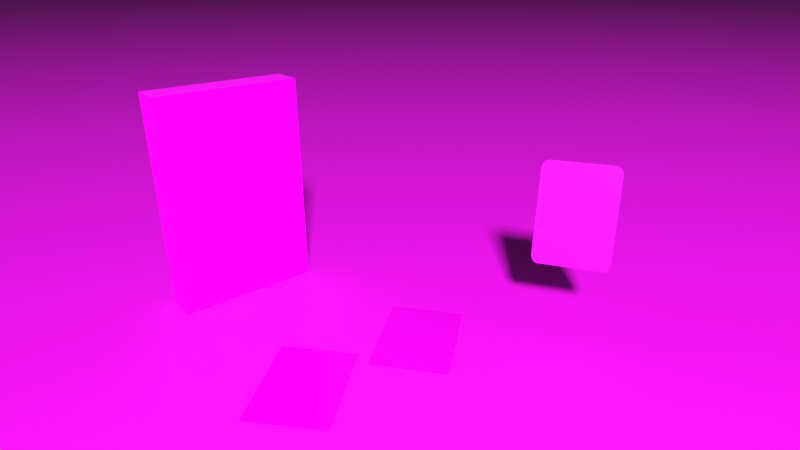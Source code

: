 # Source: scene.blend  (saved by Blender 4.3.34; exported with 4.5.12 LTS)
import bpy
from mathutils import Matrix  # noqa: F401  (used for matrix-valued properties, if any)

bpy.ops.wm.read_factory_settings(use_empty=True)
scene = bpy.context.scene
scene.name = 'Scene'

# ---- collections
col_collection = bpy.data.collections.new('Collection'); scene.collection.children.link(col_collection)

# ---- images (referenced by path relative to the original .blend; pixels are not part of the script)
import os
ASSET_DIR = os.environ.get("B2B_ASSET_DIR", "")  # directory of the original .blend (textures are referenced by path, not embedded)
HERE = os.path.dirname(os.path.abspath(__file__))  # packed textures are extracted next to this script under _unpacked/

def load_image(name, relpath, width, height, colorspace="sRGB"):
    """Load a texture the original file referenced (path relative to the .blend, or extracted next to this script)."""
    p = next((c for c in (os.path.join(HERE, relpath), os.path.join(ASSET_DIR, relpath)) if relpath and os.path.exists(c)), "")
    if p:
        img = bpy.data.images.load(p, check_existing=True)
        img.name = name
    else:  # same state as the original file: an image datablock whose file is absent (Cycles renders it pink)
        img = bpy.data.images.new(name, width, height)
        img.source = "FILE"
        img.filepath = "//" + (relpath or name)
    img.colorspace_settings.name = colorspace
    return img
img_giraf_png = load_image('giraf.png', 'giraf.png', 1024, 1024, 'sRGB')
img_texture_png = load_image('texture.png', 'texture.png', 1024, 1024, 'sRGB')
img_test_png = load_image('test.png', 'test.png', 1024, 1024, 'sRGB')

# ---- materials (node trees are filled in below, after node groups)
mat_material = bpy.data.materials.new('Material')
mat_material.alpha_threshold = 0.0
mat_material.roughness = 0.5
mat_material.line_color = (0.0, 0.0, 0.0, 1.0)
mat_material_001 = bpy.data.materials.new('Material.001')
mat_material_002 = bpy.data.materials.new('Material.002')
mat_material_003 = bpy.data.materials.new('Material.003')
mat_material_004 = bpy.data.materials.new('Material.004')

# ---- material node trees
mat_material.use_nodes = True; mat_material.node_tree.nodes.clear()
_N = mat_material.node_tree.nodes; _L = mat_material.node_tree.links
n0 = _N.new('ShaderNodeOutputMaterial'); n0.name = 'Material Output'; n0.location = (300, 300)
n1 = _N.new('ShaderNodeBsdfPrincipled'); n1.name = 'Principled BSDF'; n1.location = (10, 300)
n1.inputs[2].default_value = 0.06401
n1.inputs[3].default_value = 1.45
n1.inputs[7].default_value = 0.6455
n1.inputs[13].default_value = 0.2636
n1.inputs[20].default_value = 0.0
n1.inputs[25].default_value = 0.3682
n2 = _N.new('ShaderNodeTexImage'); n2.name = 'Image Texture'; n2.location = (-280, 260)
n2.image = img_giraf_png
n3 = _N.new('ShaderNodeMapping'); n3.name = 'Mapping'; n3.location = (-478, 164)
n4 = _N.new('ShaderNodeTexCoord'); n4.name = 'Texture Coordinate'; n4.location = (-692, 144)
_L.new(n1.outputs[0], n0.inputs[0])
_L.new(n2.outputs[0], n1.inputs[0])
_L.new(n4.outputs[0], n3.inputs[0])
_L.new(n3.outputs[0], n2.inputs[0])
n0.is_active_output = True
mat_material_001.use_nodes = True; mat_material_001.node_tree.nodes.clear()
_N = mat_material_001.node_tree.nodes; _L = mat_material_001.node_tree.links
n0 = _N.new('ShaderNodeBsdfPrincipled'); n0.name = 'Principled BSDF'; n0.location = (10, 300)
n1 = _N.new('ShaderNodeOutputMaterial'); n1.name = 'Material Output'; n1.location = (300, 300)
n2 = _N.new('ShaderNodeTexImage'); n2.name = 'Image Texture'; n2.location = (-280, 260)
n2.image = img_texture_png
n3 = _N.new('ShaderNodeMapping'); n3.name = 'Mapping'; n3.location = (-499, 154)
n3.inputs[3].default_value = (20.0, 40.0, 1.0)
n4 = _N.new('ShaderNodeTexCoord'); n4.name = 'Texture Coordinate'; n4.location = (-713, 134)
_L.new(n0.outputs[0], n1.inputs[0])
_L.new(n2.outputs[0], n0.inputs[0])
_L.new(n3.outputs[0], n2.inputs[0])
_L.new(n4.outputs[0], n3.inputs[0])
n1.is_active_output = True
mat_material_002.use_nodes = True; mat_material_002.node_tree.nodes.clear()
_N = mat_material_002.node_tree.nodes; _L = mat_material_002.node_tree.links
n0 = _N.new('ShaderNodeBsdfPrincipled'); n0.name = 'Principled BSDF'; n0.location = (10, 300)
n0.inputs[2].default_value = 0.0
n1 = _N.new('ShaderNodeOutputMaterial'); n1.name = 'Material Output'; n1.location = (300, 300)
n2 = _N.new('ShaderNodeTexImage'); n2.name = 'Image Texture'; n2.location = (-287, 245)
n2.image = img_test_png
n3 = _N.new('ShaderNodeMapping'); n3.name = 'Mapping'; n3.location = (-484, 149)
n4 = _N.new('ShaderNodeTexCoord'); n4.name = 'Texture Coordinate'; n4.location = (-699, 128)
_L.new(n0.outputs[0], n1.inputs[0])
_L.new(n4.outputs[0], n3.inputs[0])
_L.new(n3.outputs[0], n2.inputs[0])
_L.new(n2.outputs[0], n0.inputs[0])
n1.is_active_output = True
mat_material_003.use_nodes = True; mat_material_003.node_tree.nodes.clear()
_N = mat_material_003.node_tree.nodes; _L = mat_material_003.node_tree.links
n0 = _N.new('ShaderNodeBsdfPrincipled'); n0.name = 'Principled BSDF'; n0.location = (10, 300)
n0.inputs[2].default_value = 0.0
n1 = _N.new('ShaderNodeOutputMaterial'); n1.name = 'Material Output'; n1.location = (300, 300)
n2 = _N.new('ShaderNodeTexImage'); n2.name = 'Image Texture'; n2.location = (-287, 245)
n2.image = img_test_png
n3 = _N.new('ShaderNodeMapping'); n3.name = 'Mapping'; n3.location = (-484, 149)
n4 = _N.new('ShaderNodeTexCoord'); n4.name = 'Texture Coordinate'; n4.location = (-699, 128)
_L.new(n0.outputs[0], n1.inputs[0])
_L.new(n4.outputs[0], n3.inputs[0])
_L.new(n3.outputs[0], n2.inputs[0])
_L.new(n2.outputs[0], n0.inputs[0])
n1.is_active_output = True
mat_material_004.use_nodes = True; mat_material_004.node_tree.nodes.clear()
_N = mat_material_004.node_tree.nodes; _L = mat_material_004.node_tree.links
n0 = _N.new('ShaderNodeBsdfPrincipled'); n0.name = 'Principled BSDF'; n0.location = (10, 300)
n0.inputs[2].default_value = 0.7023
n0.inputs[13].default_value = 0.1523
n0.inputs[14].default_value = (1.0, 0.9561, 0.937, 1.0)
n0.inputs[19].default_value = 0.03409
n0.inputs[20].default_value = 0.07318
n0.inputs[24].default_value = 0.07045
n0.inputs[25].default_value = 0.2818
n1 = _N.new('ShaderNodeOutputMaterial'); n1.name = 'Material Output'; n1.location = (300, 300)
n2 = _N.new('ShaderNodeTexImage'); n2.name = 'Image Texture'; n2.location = (-287, 245)
n2.image = img_test_png
n3 = _N.new('ShaderNodeMapping'); n3.name = 'Mapping'; n3.location = (-484, 149)
n4 = _N.new('ShaderNodeTexCoord'); n4.name = 'Texture Coordinate'; n4.location = (-699, 128)
_L.new(n0.outputs[0], n1.inputs[0])
_L.new(n4.outputs[0], n3.inputs[0])
_L.new(n3.outputs[0], n2.inputs[0])
_L.new(n2.outputs[0], n0.inputs[0])
n1.is_active_output = True

# ---- world
world_world = bpy.data.worlds.new('World'); scene.world = world_world
world_world.use_nodes = True; world_world.node_tree.nodes.clear()
_N = world_world.node_tree.nodes; _L = world_world.node_tree.links
n0 = _N.new('ShaderNodeOutputWorld'); n0.name = 'World Output'; n0.location = (300, 300)
n1 = _N.new('ShaderNodeBackground'); n1.name = 'Background'; n1.location = (10, 300)
n1.inputs[0].default_value = (0.05088, 0.05088, 0.05088, 1.0)
_L.new(n1.outputs[0], n0.inputs[0])
n0.is_active_output = True
world_world.color = (0.05088, 0.05088, 0.05088)
world_world.sun_shadow_jitter_overblur = 0.0

# ---- cameras
cam_camera = bpy.data.cameras.new('Camera')
cam_camera.clip_end = 100.0
cam_camera.lens = 27.0
cam_camera.ortho_scale = 7.314

# ---- lights
light_light = bpy.data.lights.new('Light', 'AREA')
light_light.use_custom_distance = True
light_light.energy = 241.6
light_light.shadow_soft_size = 0.1
light_light.shadow_filter_radius = 4.44
light_light.use_shadow_jitter = True
light_light.shadow_jitter_overblur = 15.19
light_light.shape = 'RECTANGLE'
light_light.size = 0.33
light_light.size_y = 0.29

# ---- meshes
me_cube = bpy.data.meshes.new('Cube')
me_cube.from_pydata([(1.0, 1.0, 1.0), (1.0, 1.0, -1.0), (1.0, -1.0, 1.0), (1.0, -1.0, -1.0), (-1.0, 1.0, 1.0), (-1.0, 1.0, -1.0), (-1.0, -1.0, 1.0), (-1.0, -1.0, -1.0)], [], [(0, 4, 6, 2), (3, 2, 6, 7), (7, 6, 4, 5), (5, 1, 3, 7), (1, 0, 2, 3), (5, 4, 0, 1)])
_uv = me_cube.uv_layers.new(name='UVMap')
_uv.uv.foreach_set('vector', [0.625, 0.5, 0.875, 0.5, 0.875, 0.75, 0.625, 0.75, 0.375, 0.75, 0.625, 0.75, 0.625, 1.0, 0.375, 1.0, 0.375, 0.0, 0.625, 0.0, 0.625, 0.25, 0.375, 0.25, 0.125, 0.5, 0.375, 0.5, 0.375, 0.75, 0.125, 0.75, 0.375, 0.5, 0.625, 0.5, 0.625, 0.75, 0.375, 0.75, 0.375, 0.25, 0.625, 0.25, 0.625, 0.5, 0.375, 0.5])
me_cube.materials.append(mat_material)
me_cube.use_mirror_vertex_groups = False
me_cube.update()
me_plane = bpy.data.meshes.new('Plane')
me_plane.from_pydata([(-1.0, -1.0, 0.0), (1.0, -1.0, 0.0), (-1.0, 1.0, 0.0), (1.0, 1.0, 0.0)], [], [(0, 1, 3, 2)])
_uv = me_plane.uv_layers.new(name='UVMap')
_uv.uv.foreach_set('vector', [0.0, 0.0, 1.0, 0.0, 1.0, 1.0, 0.0, 1.0])
me_plane.materials.append(mat_material_001)
me_plane.update()
me_cube_001 = bpy.data.meshes.new('Cube.001')
me_cube_001.from_pydata([(1.0, 1.0, 1.0), (1.0, 1.0, -1.0), (1.0, -1.0, 1.0), (1.0, -1.0, -1.0), (-1.0, 1.0, 1.0), (-1.0, 1.0, -1.0), (-1.0, -1.0, 1.0), (-1.0, -1.0, -1.0)], [], [(0, 4, 6, 2), (3, 2, 6, 7), (7, 6, 4, 5), (5, 1, 3, 7), (1, 0, 2, 3), (5, 4, 0, 1)])
_uv = me_cube_001.uv_layers.new(name='UVMap')
_uv.uv.foreach_set('vector', [0.625, 0.5, 0.875, 0.5, 0.875, 0.75, 0.625, 0.75, 0.375, 0.75, 0.625, 0.75, 0.625, 1.0, 0.375, 1.0, 0.375, 0.0, 0.625, 0.0, 0.625, 0.25, 0.375, 0.25, 0.125, 0.5, 0.375, 0.5, 0.375, 0.75, 0.125, 0.75, 0.375, 0.5, 0.625, 0.5, 0.625, 0.75, 0.375, 0.75, 0.375, 0.25, 0.625, 0.25, 0.625, 0.5, 0.375, 0.5])
me_cube_001.materials.append(mat_material)
me_cube_001.use_mirror_vertex_groups = False
me_cube_001.update()
me_cube_002 = bpy.data.meshes.new('Cube.002')
me_cube_002.from_pydata([(-1.0, -1.0, -1.0), (-1.0, -1.0, 1.0), (-1.0, 1.0, -1.0), (-1.0, 1.0, 1.0), (1.0, -1.0, -1.0), (1.0, -1.0, 1.0), (1.0, 1.0, -1.0), (1.0, 1.0, 1.0)], [], [(0, 1, 3, 2), (2, 3, 7, 6), (6, 7, 5, 4), (4, 5, 1, 0), (2, 6, 4, 0), (7, 3, 1, 5)])
_uv = me_cube_002.uv_layers.new(name='UVMap')
_uv.uv.foreach_set('vector', [0.375, 0.0, 0.625, 0.0, 0.625, 0.25, 0.375, 0.25, 0.375, 0.25, 0.625, 0.25, 0.625, 0.5, 0.375, 0.5, 0.375, 0.5, 0.625, 0.5, 0.625, 0.75, 0.375, 0.75, 0.375, 0.75, 0.625, 0.75, 0.625, 1.0, 0.375, 1.0, 0.125, 0.5, 0.375, 0.5, 0.375, 0.75, 0.125, 0.75, 0.625, 0.5, 0.875, 0.5, 0.875, 0.75, 0.625, 0.75])
me_cube_002.materials.append(mat_material_002)
me_cube_002.update()
me_cube_003 = bpy.data.meshes.new('Cube.003')
me_cube_003.from_pydata([(-1.0, -1.0, -1.0), (-1.0, -1.0, 1.0), (-1.0, 1.0, -1.0), (-1.0, 1.0, 1.0), (1.0, -1.0, -1.0), (1.0, -1.0, 1.0), (1.0, 1.0, -1.0), (1.0, 1.0, 1.0)], [], [(0, 1, 3, 2), (2, 3, 7, 6), (6, 7, 5, 4), (4, 5, 1, 0), (2, 6, 4, 0), (7, 3, 1, 5)])
_uv = me_cube_003.uv_layers.new(name='UVMap')
_uv.uv.foreach_set('vector', [0.375, 0.0, 0.625, 0.0, 0.625, 0.25, 0.375, 0.25, 0.375, 0.25, 0.625, 0.25, 0.625, 0.5, 0.375, 0.5, 0.375, 0.5, 0.625, 0.5, 0.625, 0.75, 0.375, 0.75, 0.375, 0.75, 0.625, 0.75, 0.625, 1.0, 0.375, 1.0, 0.125, 0.5, 0.375, 0.5, 0.375, 0.75, 0.125, 0.75, 0.625, 0.5, 0.875, 0.5, 0.875, 0.75, 0.625, 0.75])
me_cube_003.materials.append(mat_material_003)
me_cube_003.update()
me_cube_004 = bpy.data.meshes.new('Cube.004')
me_cube_004.from_pydata([(-0.8258, -1.0, -1.0), (-1.0, -0.8258, -1.0), (-0.8598, -0.9967, -1.0), (-0.8925, -0.9867, -1.0), (-0.9226, -0.9706, -1.0), (-0.949, -0.949, -1.0), (-0.9706, -0.9226, -1.0), (-0.9867, -0.8925, -1.0), (-0.9967, -0.8598, -1.0), (-1.0, -0.8258, 1.0), (-0.8258, -1.0, 1.0), (-0.9967, -0.8598, 1.0), (-0.9867, -0.8925, 1.0), (-0.9706, -0.9226, 1.0), (-0.949, -0.949, 1.0), (-0.9226, -0.9706, 1.0), (-0.8925, -0.9867, 1.0), (-0.8598, -0.9967, 1.0), (-1.0, 0.8258, -1.0), (-0.8258, 1.0, -1.0), (-0.9967, 0.8598, -1.0), (-0.9867, 0.8925, -1.0), (-0.9706, 0.9226, -1.0), (-0.949, 0.949, -1.0), (-0.9226, 0.9706, -1.0), (-0.8925, 0.9867, -1.0), (-0.8598, 0.9967, -1.0), (-0.8258, 1.0, 1.0), (-1.0, 0.8258, 1.0), (-0.8598, 0.9967, 1.0), (-0.8925, 0.9867, 1.0), (-0.9226, 0.9706, 1.0), (-0.949, 0.949, 1.0), (-0.9706, 0.9226, 1.0), (-0.9867, 0.8925, 1.0), (-0.9967, 0.8598, 1.0), (1.0, -0.8258, -1.0), (0.8258, -1.0, -1.0), (0.9967, -0.8598, -1.0), (0.9867, -0.8925, -1.0), (0.9706, -0.9226, -1.0), (0.949, -0.949, -1.0), (0.9226, -0.9706, -1.0), (0.8925, -0.9867, -1.0), (0.8598, -0.9967, -1.0), (0.8258, -1.0, 1.0), (1.0, -0.8258, 1.0), (0.8598, -0.9967, 1.0), (0.8925, -0.9867, 1.0), (0.9226, -0.9706, 1.0), (0.949, -0.949, 1.0), (0.9706, -0.9226, 1.0), (0.9867, -0.8925, 1.0), (0.9967, -0.8598, 1.0), (0.8258, 1.0, -1.0), (1.0, 0.8258, -1.0), (0.8598, 0.9967, -1.0), (0.8925, 0.9867, -1.0), (0.9226, 0.9706, -1.0), (0.949, 0.949, -1.0), (0.9706, 0.9226, -1.0), (0.9867, 0.8925, -1.0), (0.9967, 0.8598, -1.0), (1.0, 0.8258, 1.0), (0.8258, 1.0, 1.0), (0.9967, 0.8598, 1.0), (0.9867, 0.8925, 1.0), (0.9706, 0.9226, 1.0), (0.949, 0.949, 1.0), (0.9226, 0.9706, 1.0), (0.8925, 0.9867, 1.0), (0.8598, 0.9967, 1.0)], [], [(37, 45, 10, 0), (55, 63, 46, 36), (63, 65, 66, 67, 68, 69, 70, 71, 64, 27, 29, 30, 31, 32, 33, 34, 35, 28, 9, 11, 12, 13, 14, 15, 16, 17, 10, 45, 47, 48, 49, 50, 51, 52, 53, 46), (1, 9, 28, 18), (19, 27, 64, 54), (0, 10, 17, 2), (2, 17, 16, 3), (3, 16, 15, 4), (4, 15, 14, 5), (5, 14, 13, 6), (6, 13, 12, 7), (7, 12, 11, 8), (8, 11, 9, 1), (27, 19, 26, 29), (29, 26, 25, 30), (30, 25, 24, 31), (31, 24, 23, 32), (32, 23, 22, 33), (33, 22, 21, 34), (34, 21, 20, 35), (35, 20, 18, 28), (63, 55, 62, 65), (65, 62, 61, 66), (66, 61, 60, 67), (67, 60, 59, 68), (68, 59, 58, 69), (69, 58, 57, 70), (70, 57, 56, 71), (71, 56, 54, 64), (45, 37, 44, 47), (47, 44, 43, 48), (48, 43, 42, 49), (49, 42, 41, 50), (50, 41, 40, 51), (51, 40, 39, 52), (52, 39, 38, 53), (53, 38, 36, 46), (18, 20, 21, 22, 23, 24, 25, 26, 19, 54, 56, 57, 58, 59, 60, 61, 62, 55, 36, 38, 39, 40, 41, 42, 43, 44, 37, 0, 2, 3, 4, 5, 6, 7, 8, 1)])
_uv = me_cube_004.uv_layers.new(name='UVMap')
_uv.uv.foreach_set('vector', [0.375, 0.7718, 0.625, 0.7718, 0.625, 0.9782, 0.375, 0.9782, 0.375, 0.5218, 0.625, 0.5218, 0.625, 0.7282, 0.375, 0.7282, 0.625, 0.5218, 0.6254, 0.5175, 0.6267, 0.5134, 0.6287, 0.5097, 0.6314, 0.5064, 0.6347, 0.5037, 0.6384, 0.5017, 0.6425, 0.5004, 0.6468, 0.5, 0.8532, 0.5, 0.8575, 0.5004, 0.8616, 0.5017, 0.8653, 0.5037, 0.8686, 0.5064, 0.8713, 0.5097, 0.8733, 0.5134, 0.8746, 0.5175, 0.875, 0.5218, 0.875, 0.7282, 0.8746, 0.7325, 0.8733, 0.7366, 0.8713, 0.7403, 0.8686, 0.7436, 0.8653, 0.7463, 0.8616, 0.7483, 0.8575, 0.7496, 0.8532, 0.75, 0.6468, 0.75, 0.6425, 0.7496, 0.6384, 0.7483, 0.6347, 0.7463, 0.6314, 0.7436, 0.6287, 0.7403, 0.6267, 0.7366, 0.6254, 0.7325, 0.625, 0.7282, 0.375, 0.02177, 0.625, 0.02177, 0.625, 0.2282, 0.375, 0.2282, 0.375, 0.2718, 0.625, 0.2718, 0.625, 0.4782, 0.375, 0.4782, 0.375, 0.9782, 0.625, 0.9782, 0.625, 0.9825, 0.375, 0.9825, 0.375, 0.9825, 0.625, 0.9825, 0.625, 0.9866, 0.375, 0.9866, 0.375, 0.9866, 0.625, 0.9866, 0.625, 0.9903, 0.375, 0.9903, 0.375, 0.9903, 0.625, 0.9903, 0.625, 1.0, 0.375, 1.0, 0.375, 0.0, 0.625, 0.0, 0.625, 0.009677, 0.375, 0.009677, 0.375, 0.009677, 0.625, 0.009677, 0.625, 0.01344, 0.375, 0.01344, 0.375, 0.01344, 0.625, 0.01344, 0.625, 0.01753, 0.375, 0.01753, 0.375, 0.01753, 0.625, 0.01753, 0.625, 0.02177, 0.375, 0.02177, 0.625, 0.2718, 0.375, 0.2718, 0.375, 0.2675, 0.625, 0.2675, 0.625, 0.2675, 0.375, 0.2675, 0.375, 0.2634, 0.625, 0.2634, 0.625, 0.2634, 0.375, 0.2634, 0.375, 0.2597, 0.625, 0.2597, 0.625, 0.2597, 0.375, 0.2597, 0.375, 0.25, 0.625, 0.25, 0.625, 0.25, 0.375, 0.25, 0.375, 0.2403, 0.625, 0.2403, 0.625, 0.2403, 0.375, 0.2403, 0.375, 0.2366, 0.625, 0.2366, 0.625, 0.2366, 0.375, 0.2366, 0.375, 0.2325, 0.625, 0.2325, 0.625, 0.2325, 0.375, 0.2325, 0.375, 0.2282, 0.625, 0.2282, 0.625, 0.5218, 0.375, 0.5218, 0.375, 0.5175, 0.625, 0.5175, 0.625, 0.5175, 0.375, 0.5175, 0.375, 0.5134, 0.625, 0.5134, 0.625, 0.5134, 0.375, 0.5134, 0.375, 0.5097, 0.625, 0.5097, 0.625, 0.5097, 0.375, 0.5097, 0.375, 0.5, 0.625, 0.5, 0.625, 0.5, 0.375, 0.5, 0.375, 0.4903, 0.625, 0.4903, 0.625, 0.4903, 0.375, 0.4903, 0.375, 0.4866, 0.625, 0.4866, 0.625, 0.4866, 0.375, 0.4866, 0.375, 0.4825, 0.625, 0.4825, 0.625, 0.4825, 0.375, 0.4825, 0.375, 0.4782, 0.625, 0.4782, 0.625, 0.7718, 0.375, 0.7718, 0.375, 0.7675, 0.625, 0.7675, 0.625, 0.7675, 0.375, 0.7675, 0.375, 0.7634, 0.625, 0.7634, 0.625, 0.7634, 0.375, 0.7634, 0.375, 0.7597, 0.625, 0.7597, 0.625, 0.7597, 0.375, 0.7597, 0.375, 0.75, 0.625, 0.75, 0.625, 0.75, 0.375, 0.75, 0.375, 0.7403, 0.625, 0.7403, 0.625, 0.7403, 0.375, 0.7403, 0.375, 0.7366, 0.625, 0.7366, 0.625, 0.7366, 0.375, 0.7366, 0.375, 0.7325, 0.625, 0.7325, 0.625, 0.7325, 0.375, 0.7325, 0.375, 0.7282, 0.625, 0.7282, 0.125, 0.5218, 0.1254, 0.5175, 0.1267, 0.5134, 0.1287, 0.5097, 0.1314, 0.5064, 0.1347, 0.5037, 0.1384, 0.5017, 0.1425, 0.5004, 0.1468, 0.5, 0.3532, 0.5, 0.3575, 0.5004, 0.3616, 0.5017, 0.3653, 0.5037, 0.3686, 0.5064, 0.3713, 0.5097, 0.3733, 0.5134, 0.3746, 0.5175, 0.375, 0.5218, 0.375, 0.7282, 0.3746, 0.7325, 0.3733, 0.7366, 0.3713, 0.7403, 0.3686, 0.7436, 0.3653, 0.7463, 0.3616, 0.7483, 0.3575, 0.7496, 0.3532, 0.75, 0.1468, 0.75, 0.1425, 0.7496, 0.1384, 0.7483, 0.1347, 0.7463, 0.1314, 0.7436, 0.1287, 0.7403, 0.1267, 0.7366, 0.1254, 0.7325, 0.125, 0.7282])
me_cube_004.materials.append(mat_material_004)
me_cube_004.update()

# ---- objects
ob_cube = bpy.data.objects.new('Cube', me_cube)
ob_light = bpy.data.objects.new('Light', light_light)
ob_camera = bpy.data.objects.new('Camera', cam_camera)
ob_plane = bpy.data.objects.new('Plane', me_plane)
ob_cube_001 = bpy.data.objects.new('Cube.001', me_cube_001)
ob_card_1 = bpy.data.objects.new('Card 1', me_cube_002)
ob_card_1_001 = bpy.data.objects.new('Card 1.001', me_cube_003)
ob_card_1_002 = bpy.data.objects.new('Card 1.002', me_cube_004)

# ---- transforms, parenting, visibility, modifiers, constraints
ob_cube.location = (-6.848, 1.146, 0.1328)
ob_cube.scale = (0.4539, 0.771, -0.1328)
ob_cube.lock_rotations_4d = False
ob_cube.empty_display_type = 'ARROWS'
ob_cube.lineart.crease_threshold = 0.0
ob_light.location = (2.077, -1.913, 1.83)
ob_light.rotation_euler = (0.13, -0.8295, 2.403)
ob_light.lock_rotations_4d = False
ob_light.empty_display_type = 'ARROWS'
ob_light.color = (0.0, 0.0, 0.0, 0.0)
ob_light.lineart.crease_threshold = 0.0
ob_camera.location = (0.7626, -1.105, 0.3)
ob_camera.rotation_euler = (1.152, 2.01e-07, 0.8749)
ob_camera.lock_rotations_4d = False
ob_camera.empty_display_type = 'ARROWS'
ob_camera.color = (0.0, 0.0, 0.0, 0.0)
ob_camera.display_type = 'WIRE'
ob_camera.lineart.crease_threshold = 0.0
ob_plane.location = (0.4901, -0.9051, 0.0)
ob_plane.scale = (-22.68, -22.68, -22.68)
ob_plane.lock_location = (True, True, True)
ob_plane.lock_rotation = (True, True, True)
ob_plane.lock_scale = (True, True, True)
ob_cube_001.location = (0.2613, -0.8883, 0.1)
ob_cube_001.rotation_euler = (1.571, 0.0, 1.571)
ob_cube_001.scale = (0.065, 0.1, -0.015)
ob_cube_001.lock_rotations_4d = False
ob_cube_001.empty_display_type = 'ARROWS'
ob_cube_001.lineart.crease_threshold = 0.0
ob_card_1.location = (0.4402, -0.8149, 0.0004991)
ob_card_1.rotation_euler = (0.0, 0.0, 3.805)
ob_card_1.scale = (-0.033, -0.045, -0.0005)
ob_card_1_001.location = (0.4304, -0.9241, 0.0004992)
ob_card_1_001.rotation_euler = (0.0, 0.0, 3.857)
ob_card_1_001.scale = (-0.033, -0.045, -0.0005)
ob_card_1_002.location = (0.4998, -0.6915, 0.1005)
ob_card_1_002.rotation_euler = (-1.326, 0.0, 3.7)
ob_card_1_002.scale = (-0.033, -0.045, -0.0005)

# ---- collection membership
col_collection.objects.link(ob_cube)
col_collection.objects.link(ob_light)
col_collection.objects.link(ob_camera)
col_collection.objects.link(ob_plane)
col_collection.objects.link(ob_cube_001)
col_collection.objects.link(ob_card_1)
col_collection.objects.link(ob_card_1_001)
col_collection.objects.link(ob_card_1_002)

# ---- scene / render settings (as saved in the file)
scene.camera = ob_camera
scene.frame_start = 1; scene.frame_end = 160; scene.frame_set(0)
scene.render.engine = 'BLENDER_EEVEE_NEXT'
scene.render.image_settings.file_format = 'FFMPEG'
scene.render.image_settings.color_mode = 'RGB'
scene.render.filter_size = 2.0
scene.render.film_transparent = True
scene.cycles.samples = 500
scene.view_settings.view_transform = 'Standard'
scene.view_settings.exposure = -1.336
scene.view_settings.gamma = 1.134
scene.view_settings.white_balance_temperature = 6680.0
scene.view_settings.white_balance_tint = 0.0
scene.view_settings.white_balance_whitepoint = (1.029, 0.9851, 1.063)
scene.view_settings.use_hdr_view = True
bpy.context.view_layer.update()
